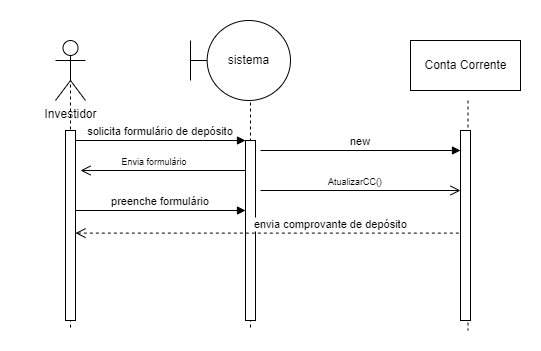

The diagram above was exported from draw.io. Its source (the exported page's mxGraphModel, read from the mxfile embedded in the PNG):
<mxGraphModel dx="1323" dy="648" grid="1" gridSize="10" guides="1" tooltips="1" connect="1" arrows="1" fold="1" page="1" pageScale="1" pageWidth="850" pageHeight="1100" math="0" shadow="0">
  <root>
    <mxCell id="0" />
    <mxCell id="1" parent="0" />
    <mxCell id="3nuBFxr9cyL0pnOWT2aG-1" value="" style="shape=umlLifeline;perimeter=lifelinePerimeter;container=1;collapsible=0;recursiveResize=0;rounded=0;shadow=0;strokeWidth=1;size=0;" parent="1" vertex="1">
      <mxGeometry x="120" y="80" width="100" height="270" as="geometry" />
    </mxCell>
    <mxCell id="3nuBFxr9cyL0pnOWT2aG-2" value="" style="points=[];perimeter=orthogonalPerimeter;rounded=0;shadow=0;strokeWidth=1;" parent="3nuBFxr9cyL0pnOWT2aG-1" vertex="1">
      <mxGeometry x="45" y="70" width="10" height="190" as="geometry" />
    </mxCell>
    <mxCell id="GD-RqQ-Ud8Efo-0jN8cs-1" value="Investidor" style="shape=umlActor;verticalLabelPosition=bottom;verticalAlign=top;html=1;outlineConnect=0;" parent="3nuBFxr9cyL0pnOWT2aG-1" vertex="1">
      <mxGeometry x="35" y="-20" width="30" height="60" as="geometry" />
    </mxCell>
    <mxCell id="3nuBFxr9cyL0pnOWT2aG-5" value="" style="shape=umlLifeline;perimeter=lifelinePerimeter;container=1;collapsible=0;recursiveResize=0;rounded=0;shadow=0;strokeWidth=1;size=0;" parent="1" vertex="1">
      <mxGeometry x="300" y="80" width="100" height="270" as="geometry" />
    </mxCell>
    <mxCell id="3nuBFxr9cyL0pnOWT2aG-6" value="" style="points=[];perimeter=orthogonalPerimeter;rounded=0;shadow=0;strokeWidth=1;" parent="3nuBFxr9cyL0pnOWT2aG-5" vertex="1">
      <mxGeometry x="45" y="80" width="10" height="180" as="geometry" />
    </mxCell>
    <mxCell id="GD-RqQ-Ud8Efo-0jN8cs-9" value="Envia formulário" style="verticalAlign=bottom;endArrow=open;endSize=8;shadow=0;strokeWidth=1;fontSize=9;" parent="3nuBFxr9cyL0pnOWT2aG-5" edge="1">
      <mxGeometry x="0.1" relative="1" as="geometry">
        <mxPoint x="-120" y="110" as="targetPoint" />
        <mxPoint x="45" y="110" as="sourcePoint" />
        <mxPoint as="offset" />
      </mxGeometry>
    </mxCell>
    <mxCell id="SYUBXqnGGbuQS_P2hldm-1" value="preenche formulário" style="verticalAlign=bottom;endArrow=block;entryX=0;entryY=0;shadow=0;strokeWidth=1;" edge="1" parent="3nuBFxr9cyL0pnOWT2aG-5">
      <mxGeometry relative="1" as="geometry">
        <mxPoint x="-125" y="150.00000000000034" as="sourcePoint" />
        <mxPoint x="45" y="150.00000000000034" as="targetPoint" />
      </mxGeometry>
    </mxCell>
    <mxCell id="3nuBFxr9cyL0pnOWT2aG-7" value="envia comprovante de depósito" style="verticalAlign=bottom;endArrow=open;dashed=1;endSize=8;exitX=1.033;exitY=0.54;shadow=0;strokeWidth=1;exitDx=0;exitDy=0;exitPerimeter=0;" parent="1" source="GD-RqQ-Ud8Efo-0jN8cs-6" target="3nuBFxr9cyL0pnOWT2aG-2" edge="1">
      <mxGeometry x="-0.2901" relative="1" as="geometry">
        <mxPoint x="275" y="236" as="targetPoint" />
        <mxPoint as="offset" />
      </mxGeometry>
    </mxCell>
    <mxCell id="3nuBFxr9cyL0pnOWT2aG-8" value="solicita formulário de depósito" style="verticalAlign=bottom;endArrow=block;entryX=0;entryY=0;shadow=0;strokeWidth=1;" parent="1" source="3nuBFxr9cyL0pnOWT2aG-2" target="3nuBFxr9cyL0pnOWT2aG-6" edge="1">
      <mxGeometry relative="1" as="geometry">
        <mxPoint x="275" y="160" as="sourcePoint" />
      </mxGeometry>
    </mxCell>
    <mxCell id="GD-RqQ-Ud8Efo-0jN8cs-2" value="sistema" style="shape=umlBoundary;whiteSpace=wrap;html=1;" parent="1" vertex="1">
      <mxGeometry x="290" y="40" width="100" height="80" as="geometry" />
    </mxCell>
    <mxCell id="GD-RqQ-Ud8Efo-0jN8cs-3" value="Conta Corrente" style="html=1;" parent="1" vertex="1">
      <mxGeometry x="510" y="60" width="110" height="50" as="geometry" />
    </mxCell>
    <mxCell id="GD-RqQ-Ud8Efo-0jN8cs-5" value="" style="shape=umlLifeline;perimeter=lifelinePerimeter;container=1;collapsible=0;recursiveResize=0;rounded=0;shadow=0;strokeWidth=1;size=0;" parent="1" vertex="1">
      <mxGeometry x="515" y="120" width="105" height="230" as="geometry" />
    </mxCell>
    <mxCell id="GD-RqQ-Ud8Efo-0jN8cs-6" value="" style="points=[];perimeter=orthogonalPerimeter;rounded=0;shadow=0;strokeWidth=1;" parent="GD-RqQ-Ud8Efo-0jN8cs-5" vertex="1">
      <mxGeometry x="45" y="30" width="10" height="190" as="geometry" />
    </mxCell>
    <mxCell id="GD-RqQ-Ud8Efo-0jN8cs-7" value="new" style="verticalAlign=bottom;endArrow=block;shadow=0;strokeWidth=1;" parent="GD-RqQ-Ud8Efo-0jN8cs-5" edge="1">
      <mxGeometry relative="1" as="geometry">
        <mxPoint x="-155" y="50" as="sourcePoint" />
        <mxPoint x="45" y="50" as="targetPoint" />
      </mxGeometry>
    </mxCell>
    <mxCell id="GD-RqQ-Ud8Efo-0jN8cs-8" value="AtualizarCC()" style="verticalAlign=bottom;endArrow=open;endSize=8;shadow=0;strokeWidth=1;fontSize=9;" parent="1" edge="1">
      <mxGeometry x="-0.0451" relative="1" as="geometry">
        <mxPoint x="560" y="210" as="targetPoint" />
        <mxPoint x="360" y="210" as="sourcePoint" />
        <mxPoint as="offset" />
      </mxGeometry>
    </mxCell>
  </root>
</mxGraphModel>